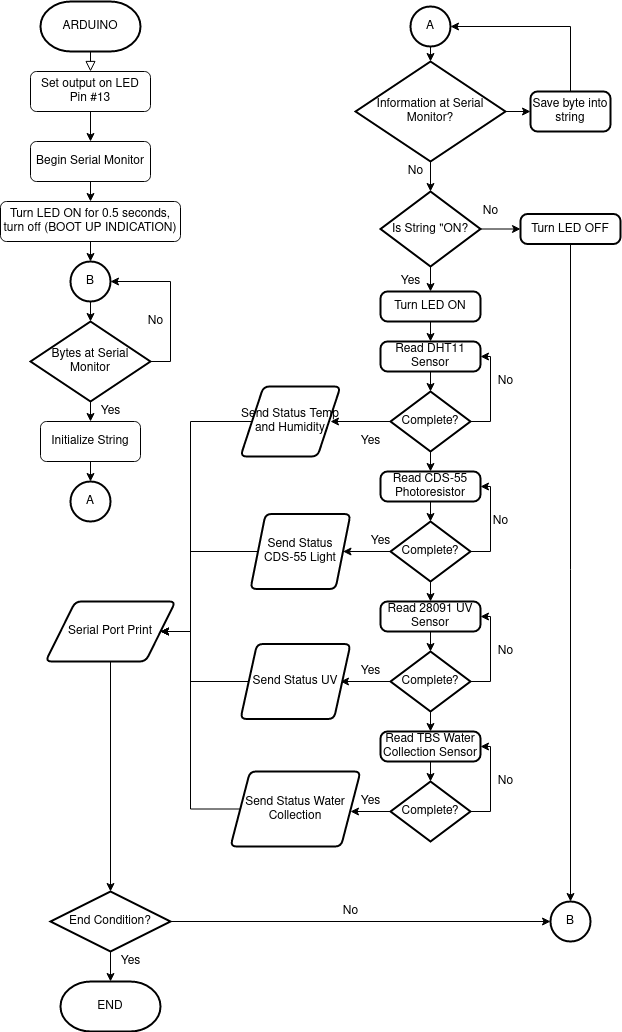

The diagram above was exported from draw.io. Its source (the exported page's mxGraphModel, read from the mxfile embedded in the PNG):
<mxGraphModel dx="1422" dy="696" grid="1" gridSize="10" guides="1" tooltips="1" connect="1" arrows="1" fold="1" page="1" pageScale="1" pageWidth="827" pageHeight="1169" math="0" shadow="0">
  <root>
    <mxCell id="0" />
    <mxCell id="1" parent="0" />
    <mxCell id="2" value="" style="rounded=0;html=1;jettySize=auto;orthogonalLoop=1;fontSize=11;endArrow=block;endFill=0;endSize=8;strokeWidth=1;shadow=0;labelBackgroundColor=none;edgeStyle=orthogonalEdgeStyle;" edge="1" parent="1">
      <mxGeometry relative="1" as="geometry">
        <mxPoint x="130" y="60" as="sourcePoint" />
        <mxPoint x="130" y="80" as="targetPoint" />
      </mxGeometry>
    </mxCell>
    <mxCell id="3" style="edgeStyle=orthogonalEdgeStyle;rounded=0;orthogonalLoop=1;jettySize=auto;html=1;exitX=0.5;exitY=1;exitDx=0;exitDy=0;" edge="1" source="4" parent="1">
      <mxGeometry relative="1" as="geometry">
        <mxPoint x="130" y="150" as="targetPoint" />
      </mxGeometry>
    </mxCell>
    <mxCell id="4" value="Set output on LED Pin #13" style="rounded=1;whiteSpace=wrap;html=1;fontSize=12;glass=0;strokeWidth=1;shadow=0;" vertex="1" parent="1">
      <mxGeometry x="70" y="80" width="120" height="40" as="geometry" />
    </mxCell>
    <mxCell id="5" style="edgeStyle=orthogonalEdgeStyle;rounded=0;orthogonalLoop=1;jettySize=auto;html=1;exitX=0.5;exitY=1;exitDx=0;exitDy=0;entryX=0.5;entryY=0;entryDx=0;entryDy=0;entryPerimeter=0;" edge="1" source="6" parent="1">
      <mxGeometry relative="1" as="geometry">
        <mxPoint x="130" y="270" as="targetPoint" />
      </mxGeometry>
    </mxCell>
    <mxCell id="6" value="Turn LED ON for 0.5 seconds, turn off (BOOT UP INDICATION)" style="rounded=1;whiteSpace=wrap;html=1;fontSize=12;glass=0;strokeWidth=1;shadow=0;" vertex="1" parent="1">
      <mxGeometry x="40" y="210" width="180" height="40" as="geometry" />
    </mxCell>
    <mxCell id="7" style="edgeStyle=orthogonalEdgeStyle;rounded=0;orthogonalLoop=1;jettySize=auto;html=1;exitX=0.5;exitY=1;exitDx=0;exitDy=0;" edge="1" source="8" parent="1">
      <mxGeometry relative="1" as="geometry">
        <mxPoint x="130" y="210" as="targetPoint" />
      </mxGeometry>
    </mxCell>
    <mxCell id="8" value="Begin Serial Monitor" style="rounded=1;whiteSpace=wrap;html=1;fontSize=12;glass=0;strokeWidth=1;shadow=0;" vertex="1" parent="1">
      <mxGeometry x="70" y="150" width="120" height="40" as="geometry" />
    </mxCell>
    <mxCell id="9" value="ARDUINO" style="strokeWidth=2;html=1;shape=mxgraph.flowchart.terminator;whiteSpace=wrap;" vertex="1" parent="1">
      <mxGeometry x="80" y="10" width="100" height="50" as="geometry" />
    </mxCell>
    <mxCell id="10" style="edgeStyle=orthogonalEdgeStyle;rounded=0;orthogonalLoop=1;jettySize=auto;html=1;exitX=0.5;exitY=1;exitDx=0;exitDy=0;exitPerimeter=0;" edge="1" source="11" parent="1">
      <mxGeometry relative="1" as="geometry">
        <mxPoint x="130" y="330" as="targetPoint" />
      </mxGeometry>
    </mxCell>
    <mxCell id="11" value="B" style="strokeWidth=2;html=1;shape=mxgraph.flowchart.start_2;whiteSpace=wrap;" vertex="1" parent="1">
      <mxGeometry x="110" y="270" width="40" height="40" as="geometry" />
    </mxCell>
    <mxCell id="12" style="edgeStyle=orthogonalEdgeStyle;rounded=0;orthogonalLoop=1;jettySize=auto;html=1;exitX=1;exitY=0.5;exitDx=0;exitDy=0;exitPerimeter=0;entryX=1;entryY=0.5;entryDx=0;entryDy=0;entryPerimeter=0;" edge="1" source="14" target="11" parent="1">
      <mxGeometry relative="1" as="geometry" />
    </mxCell>
    <mxCell id="13" style="edgeStyle=orthogonalEdgeStyle;rounded=0;orthogonalLoop=1;jettySize=auto;html=1;exitX=0.5;exitY=1;exitDx=0;exitDy=0;exitPerimeter=0;" edge="1" source="14" parent="1">
      <mxGeometry relative="1" as="geometry">
        <mxPoint x="130" y="430" as="targetPoint" />
      </mxGeometry>
    </mxCell>
    <mxCell id="14" value="Bytes at Serial Monitor" style="strokeWidth=2;html=1;shape=mxgraph.flowchart.decision;whiteSpace=wrap;" vertex="1" parent="1">
      <mxGeometry x="70" y="330" width="120" height="80" as="geometry" />
    </mxCell>
    <mxCell id="15" value="No" style="text;html=1;align=center;verticalAlign=middle;resizable=0;points=[];autosize=1;strokeColor=none;fillColor=none;" vertex="1" parent="1">
      <mxGeometry x="180" y="320" width="30" height="20" as="geometry" />
    </mxCell>
    <mxCell id="16" value="Yes" style="text;html=1;align=center;verticalAlign=middle;resizable=0;points=[];autosize=1;strokeColor=none;fillColor=none;" vertex="1" parent="1">
      <mxGeometry x="130" y="410" width="40" height="20" as="geometry" />
    </mxCell>
    <mxCell id="17" style="edgeStyle=orthogonalEdgeStyle;rounded=0;orthogonalLoop=1;jettySize=auto;html=1;exitX=0.5;exitY=1;exitDx=0;exitDy=0;entryX=0.5;entryY=0;entryDx=0;entryDy=0;entryPerimeter=0;" edge="1" source="18" target="19" parent="1">
      <mxGeometry relative="1" as="geometry" />
    </mxCell>
    <mxCell id="18" value="Initialize String" style="rounded=1;whiteSpace=wrap;html=1;fontSize=12;glass=0;strokeWidth=1;shadow=0;" vertex="1" parent="1">
      <mxGeometry x="80" y="430" width="100" height="40" as="geometry" />
    </mxCell>
    <mxCell id="19" value="A" style="strokeWidth=2;html=1;shape=mxgraph.flowchart.start_2;whiteSpace=wrap;" vertex="1" parent="1">
      <mxGeometry x="110" y="490" width="40" height="40" as="geometry" />
    </mxCell>
    <mxCell id="20" style="edgeStyle=orthogonalEdgeStyle;rounded=0;orthogonalLoop=1;jettySize=auto;html=1;exitX=0.5;exitY=1;exitDx=0;exitDy=0;exitPerimeter=0;" edge="1" source="21" parent="1">
      <mxGeometry relative="1" as="geometry">
        <mxPoint x="470" y="70" as="targetPoint" />
      </mxGeometry>
    </mxCell>
    <mxCell id="21" value="A" style="strokeWidth=2;html=1;shape=mxgraph.flowchart.start_2;whiteSpace=wrap;" vertex="1" parent="1">
      <mxGeometry x="450" y="15" width="40" height="40" as="geometry" />
    </mxCell>
    <mxCell id="22" style="edgeStyle=orthogonalEdgeStyle;rounded=0;orthogonalLoop=1;jettySize=auto;html=1;exitX=0.5;exitY=1;exitDx=0;exitDy=0;exitPerimeter=0;" edge="1" source="24" parent="1">
      <mxGeometry relative="1" as="geometry">
        <mxPoint x="470" y="200" as="targetPoint" />
      </mxGeometry>
    </mxCell>
    <mxCell id="23" style="edgeStyle=orthogonalEdgeStyle;rounded=0;orthogonalLoop=1;jettySize=auto;html=1;exitX=1;exitY=0.5;exitDx=0;exitDy=0;exitPerimeter=0;" edge="1" source="24" parent="1">
      <mxGeometry relative="1" as="geometry">
        <mxPoint x="570" y="120" as="targetPoint" />
      </mxGeometry>
    </mxCell>
    <mxCell id="24" value="Information at Serial Monitor?" style="strokeWidth=2;html=1;shape=mxgraph.flowchart.decision;whiteSpace=wrap;" vertex="1" parent="1">
      <mxGeometry x="395" y="70" width="150" height="100" as="geometry" />
    </mxCell>
    <mxCell id="25" value="No" style="text;html=1;align=center;verticalAlign=middle;resizable=0;points=[];autosize=1;strokeColor=none;fillColor=none;" vertex="1" parent="1">
      <mxGeometry x="440" y="170" width="30" height="20" as="geometry" />
    </mxCell>
    <mxCell id="26" style="edgeStyle=orthogonalEdgeStyle;rounded=0;orthogonalLoop=1;jettySize=auto;html=1;exitX=0.5;exitY=0;exitDx=0;exitDy=0;entryX=1;entryY=0.5;entryDx=0;entryDy=0;entryPerimeter=0;" edge="1" source="27" target="21" parent="1">
      <mxGeometry relative="1" as="geometry" />
    </mxCell>
    <mxCell id="27" value="Save byte into string" style="rounded=1;whiteSpace=wrap;html=1;absoluteArcSize=1;arcSize=14;strokeWidth=2;" vertex="1" parent="1">
      <mxGeometry x="570" y="100" width="80" height="40" as="geometry" />
    </mxCell>
    <mxCell id="28" style="edgeStyle=orthogonalEdgeStyle;rounded=0;orthogonalLoop=1;jettySize=auto;html=1;exitX=0.5;exitY=1;exitDx=0;exitDy=0;" edge="1" parent="1">
      <mxGeometry relative="1" as="geometry">
        <mxPoint x="470" y="350" as="targetPoint" />
        <mxPoint x="470" y="330" as="sourcePoint" />
      </mxGeometry>
    </mxCell>
    <mxCell id="29" style="edgeStyle=orthogonalEdgeStyle;rounded=0;orthogonalLoop=1;jettySize=auto;html=1;exitX=1;exitY=0.5;exitDx=0;exitDy=0;entryX=0;entryY=0.5;entryDx=0;entryDy=0;" edge="1" target="42" parent="1">
      <mxGeometry relative="1" as="geometry">
        <mxPoint x="520" y="237.5" as="sourcePoint" />
      </mxGeometry>
    </mxCell>
    <mxCell id="30" style="edgeStyle=orthogonalEdgeStyle;rounded=0;orthogonalLoop=1;jettySize=auto;html=1;exitX=0.5;exitY=1;exitDx=0;exitDy=0;" edge="1" source="31" parent="1">
      <mxGeometry relative="1" as="geometry">
        <mxPoint x="470" y="400" as="targetPoint" />
      </mxGeometry>
    </mxCell>
    <mxCell id="31" value="Read DHT11 Sensor" style="rounded=1;whiteSpace=wrap;html=1;absoluteArcSize=1;arcSize=14;strokeWidth=2;" vertex="1" parent="1">
      <mxGeometry x="420" y="350" width="100" height="30" as="geometry" />
    </mxCell>
    <mxCell id="32" style="edgeStyle=orthogonalEdgeStyle;rounded=0;orthogonalLoop=1;jettySize=auto;html=1;exitX=0;exitY=0.5;exitDx=0;exitDy=0;exitPerimeter=0;" edge="1" source="35" parent="1">
      <mxGeometry relative="1" as="geometry">
        <mxPoint x="370" y="430" as="targetPoint" />
      </mxGeometry>
    </mxCell>
    <mxCell id="33" style="edgeStyle=orthogonalEdgeStyle;rounded=0;orthogonalLoop=1;jettySize=auto;html=1;exitX=1;exitY=0.5;exitDx=0;exitDy=0;exitPerimeter=0;entryX=1;entryY=0.5;entryDx=0;entryDy=0;" edge="1" source="35" target="31" parent="1">
      <mxGeometry relative="1" as="geometry">
        <mxPoint x="560" y="430" as="targetPoint" />
      </mxGeometry>
    </mxCell>
    <mxCell id="34" style="edgeStyle=orthogonalEdgeStyle;rounded=0;orthogonalLoop=1;jettySize=auto;html=1;exitX=0.5;exitY=1;exitDx=0;exitDy=0;exitPerimeter=0;" edge="1" source="35" parent="1">
      <mxGeometry relative="1" as="geometry">
        <mxPoint x="470" y="480" as="targetPoint" />
      </mxGeometry>
    </mxCell>
    <mxCell id="35" value="Complete?" style="strokeWidth=2;html=1;shape=mxgraph.flowchart.decision;whiteSpace=wrap;" vertex="1" parent="1">
      <mxGeometry x="430" y="400" width="80" height="60" as="geometry" />
    </mxCell>
    <mxCell id="36" value="Yes" style="text;html=1;align=center;verticalAlign=middle;resizable=0;points=[];autosize=1;strokeColor=none;fillColor=none;" vertex="1" parent="1">
      <mxGeometry x="390" y="440" width="40" height="20" as="geometry" />
    </mxCell>
    <mxCell id="37" style="edgeStyle=orthogonalEdgeStyle;rounded=0;orthogonalLoop=1;jettySize=auto;html=1;exitX=0;exitY=0.5;exitDx=0;exitDy=0;entryX=1;entryY=0.5;entryDx=0;entryDy=0;" edge="1" source="38" target="79" parent="1">
      <mxGeometry relative="1" as="geometry">
        <Array as="points">
          <mxPoint x="230" y="430" />
          <mxPoint x="230" y="640" />
        </Array>
      </mxGeometry>
    </mxCell>
    <mxCell id="38" value="Send Status Temp and Humidity" style="shape=parallelogram;html=1;strokeWidth=2;perimeter=parallelogramPerimeter;whiteSpace=wrap;rounded=1;arcSize=12;size=0.23;" vertex="1" parent="1">
      <mxGeometry x="280" y="395" width="100" height="70" as="geometry" />
    </mxCell>
    <mxCell id="39" style="edgeStyle=orthogonalEdgeStyle;rounded=0;orthogonalLoop=1;jettySize=auto;html=1;exitX=0.5;exitY=1;exitDx=0;exitDy=0;" edge="1" source="38" target="38" parent="1">
      <mxGeometry relative="1" as="geometry" />
    </mxCell>
    <mxCell id="40" value="No" style="text;html=1;align=center;verticalAlign=middle;resizable=0;points=[];autosize=1;strokeColor=none;fillColor=none;" vertex="1" parent="1">
      <mxGeometry x="530" y="380" width="30" height="20" as="geometry" />
    </mxCell>
    <mxCell id="41" style="edgeStyle=orthogonalEdgeStyle;rounded=0;orthogonalLoop=1;jettySize=auto;html=1;exitX=0.5;exitY=1;exitDx=0;exitDy=0;entryX=0.5;entryY=0;entryDx=0;entryDy=0;entryPerimeter=0;" edge="1" source="42" target="77" parent="1">
      <mxGeometry relative="1" as="geometry">
        <mxPoint x="610" y="900" as="targetPoint" />
      </mxGeometry>
    </mxCell>
    <mxCell id="42" value="Turn LED OFF" style="rounded=1;whiteSpace=wrap;html=1;absoluteArcSize=1;arcSize=14;strokeWidth=2;" vertex="1" parent="1">
      <mxGeometry x="560" y="222.5" width="100" height="30" as="geometry" />
    </mxCell>
    <mxCell id="43" style="edgeStyle=orthogonalEdgeStyle;rounded=0;orthogonalLoop=1;jettySize=auto;html=1;exitX=0.5;exitY=1;exitDx=0;exitDy=0;exitPerimeter=0;" edge="1" source="44" parent="1">
      <mxGeometry relative="1" as="geometry">
        <mxPoint x="470" y="300" as="targetPoint" />
      </mxGeometry>
    </mxCell>
    <mxCell id="44" value="Is String &quot;ON?" style="strokeWidth=2;html=1;shape=mxgraph.flowchart.decision;whiteSpace=wrap;" vertex="1" parent="1">
      <mxGeometry x="420" y="200" width="100" height="75" as="geometry" />
    </mxCell>
    <mxCell id="45" value="Turn LED ON" style="rounded=1;whiteSpace=wrap;html=1;absoluteArcSize=1;arcSize=14;strokeWidth=2;" vertex="1" parent="1">
      <mxGeometry x="420" y="300" width="100" height="30" as="geometry" />
    </mxCell>
    <mxCell id="46" value="No" style="text;html=1;align=center;verticalAlign=middle;resizable=0;points=[];autosize=1;strokeColor=none;fillColor=none;" vertex="1" parent="1">
      <mxGeometry x="515" y="210" width="30" height="20" as="geometry" />
    </mxCell>
    <mxCell id="47" value="Yes" style="text;html=1;align=center;verticalAlign=middle;resizable=0;points=[];autosize=1;strokeColor=none;fillColor=none;" vertex="1" parent="1">
      <mxGeometry x="430" y="280" width="40" height="20" as="geometry" />
    </mxCell>
    <mxCell id="48" style="edgeStyle=orthogonalEdgeStyle;rounded=0;orthogonalLoop=1;jettySize=auto;html=1;exitX=0.5;exitY=1;exitDx=0;exitDy=0;" edge="1" source="49" parent="1">
      <mxGeometry relative="1" as="geometry">
        <mxPoint x="470" y="530" as="targetPoint" />
      </mxGeometry>
    </mxCell>
    <mxCell id="49" value="Read CDS-55 Photoresistor" style="rounded=1;whiteSpace=wrap;html=1;absoluteArcSize=1;arcSize=14;strokeWidth=2;" vertex="1" parent="1">
      <mxGeometry x="420" y="480" width="100" height="30" as="geometry" />
    </mxCell>
    <mxCell id="50" style="edgeStyle=orthogonalEdgeStyle;rounded=0;orthogonalLoop=1;jettySize=auto;html=1;exitX=1;exitY=0.5;exitDx=0;exitDy=0;exitPerimeter=0;entryX=1;entryY=0.5;entryDx=0;entryDy=0;" edge="1" source="53" target="49" parent="1">
      <mxGeometry relative="1" as="geometry" />
    </mxCell>
    <mxCell id="51" style="edgeStyle=orthogonalEdgeStyle;rounded=0;orthogonalLoop=1;jettySize=auto;html=1;exitX=0;exitY=0.5;exitDx=0;exitDy=0;exitPerimeter=0;entryX=1;entryY=0.5;entryDx=0;entryDy=0;" edge="1" source="53" target="57" parent="1">
      <mxGeometry relative="1" as="geometry">
        <mxPoint x="390" y="560" as="targetPoint" />
      </mxGeometry>
    </mxCell>
    <mxCell id="52" style="edgeStyle=orthogonalEdgeStyle;rounded=0;orthogonalLoop=1;jettySize=auto;html=1;exitX=0.5;exitY=1;exitDx=0;exitDy=0;exitPerimeter=0;" edge="1" source="53" parent="1">
      <mxGeometry relative="1" as="geometry">
        <mxPoint x="470" y="610" as="targetPoint" />
      </mxGeometry>
    </mxCell>
    <mxCell id="53" value="Complete?" style="strokeWidth=2;html=1;shape=mxgraph.flowchart.decision;whiteSpace=wrap;" vertex="1" parent="1">
      <mxGeometry x="430" y="530" width="80" height="60" as="geometry" />
    </mxCell>
    <mxCell id="54" value="No" style="text;html=1;align=center;verticalAlign=middle;resizable=0;points=[];autosize=1;strokeColor=none;fillColor=none;" vertex="1" parent="1">
      <mxGeometry x="525" y="520" width="30" height="20" as="geometry" />
    </mxCell>
    <mxCell id="55" value="Yes" style="text;html=1;align=center;verticalAlign=middle;resizable=0;points=[];autosize=1;strokeColor=none;fillColor=none;" vertex="1" parent="1">
      <mxGeometry x="400" y="540" width="40" height="20" as="geometry" />
    </mxCell>
    <mxCell id="56" style="edgeStyle=orthogonalEdgeStyle;rounded=0;orthogonalLoop=1;jettySize=auto;html=1;exitX=0;exitY=0.5;exitDx=0;exitDy=0;entryX=1;entryY=0.5;entryDx=0;entryDy=0;" edge="1" source="57" target="79" parent="1">
      <mxGeometry relative="1" as="geometry">
        <Array as="points">
          <mxPoint x="230" y="560" />
          <mxPoint x="230" y="640" />
        </Array>
      </mxGeometry>
    </mxCell>
    <mxCell id="57" value="Send Status CDS-55 Light" style="shape=parallelogram;html=1;strokeWidth=2;perimeter=parallelogramPerimeter;whiteSpace=wrap;rounded=1;arcSize=12;size=0.15000000000000002;" vertex="1" parent="1">
      <mxGeometry x="290" y="522.5" width="100" height="75" as="geometry" />
    </mxCell>
    <mxCell id="58" style="edgeStyle=orthogonalEdgeStyle;rounded=0;orthogonalLoop=1;jettySize=auto;html=1;exitX=0.5;exitY=1;exitDx=0;exitDy=0;" edge="1" source="59" parent="1">
      <mxGeometry relative="1" as="geometry">
        <mxPoint x="470" y="660" as="targetPoint" />
      </mxGeometry>
    </mxCell>
    <mxCell id="59" value="Read 28091 UV Sensor" style="rounded=1;whiteSpace=wrap;html=1;absoluteArcSize=1;arcSize=14;strokeWidth=2;" vertex="1" parent="1">
      <mxGeometry x="420" y="610" width="100" height="30" as="geometry" />
    </mxCell>
    <mxCell id="60" style="edgeStyle=orthogonalEdgeStyle;rounded=0;orthogonalLoop=1;jettySize=auto;html=1;exitX=1;exitY=0.5;exitDx=0;exitDy=0;exitPerimeter=0;entryX=1;entryY=0.5;entryDx=0;entryDy=0;" edge="1" source="63" target="59" parent="1">
      <mxGeometry relative="1" as="geometry" />
    </mxCell>
    <mxCell id="61" style="edgeStyle=orthogonalEdgeStyle;rounded=0;orthogonalLoop=1;jettySize=auto;html=1;exitX=0;exitY=0.5;exitDx=0;exitDy=0;exitPerimeter=0;" edge="1" source="63" parent="1">
      <mxGeometry relative="1" as="geometry">
        <mxPoint x="380" y="690" as="targetPoint" />
      </mxGeometry>
    </mxCell>
    <mxCell id="62" style="edgeStyle=orthogonalEdgeStyle;rounded=0;orthogonalLoop=1;jettySize=auto;html=1;exitX=0.5;exitY=1;exitDx=0;exitDy=0;exitPerimeter=0;" edge="1" source="63" parent="1">
      <mxGeometry relative="1" as="geometry">
        <mxPoint x="470" y="740" as="targetPoint" />
      </mxGeometry>
    </mxCell>
    <mxCell id="63" value="Complete?" style="strokeWidth=2;html=1;shape=mxgraph.flowchart.decision;whiteSpace=wrap;" vertex="1" parent="1">
      <mxGeometry x="430" y="660" width="80" height="60" as="geometry" />
    </mxCell>
    <mxCell id="64" value="No" style="text;html=1;align=center;verticalAlign=middle;resizable=0;points=[];autosize=1;strokeColor=none;fillColor=none;" vertex="1" parent="1">
      <mxGeometry x="530" y="650" width="30" height="20" as="geometry" />
    </mxCell>
    <mxCell id="65" value="Yes" style="text;html=1;align=center;verticalAlign=middle;resizable=0;points=[];autosize=1;strokeColor=none;fillColor=none;" vertex="1" parent="1">
      <mxGeometry x="390" y="670" width="40" height="20" as="geometry" />
    </mxCell>
    <mxCell id="66" style="edgeStyle=orthogonalEdgeStyle;rounded=0;orthogonalLoop=1;jettySize=auto;html=1;exitX=0;exitY=0.5;exitDx=0;exitDy=0;" edge="1" source="67" target="79" parent="1">
      <mxGeometry relative="1" as="geometry">
        <Array as="points">
          <mxPoint x="230" y="690" />
          <mxPoint x="230" y="640" />
        </Array>
      </mxGeometry>
    </mxCell>
    <mxCell id="67" value="Send Status UV" style="shape=parallelogram;html=1;strokeWidth=2;perimeter=parallelogramPerimeter;whiteSpace=wrap;rounded=1;arcSize=12;size=0.15000000000000002;" vertex="1" parent="1">
      <mxGeometry x="280" y="652.5" width="110" height="75" as="geometry" />
    </mxCell>
    <mxCell id="68" style="edgeStyle=orthogonalEdgeStyle;rounded=0;orthogonalLoop=1;jettySize=auto;html=1;exitX=0.5;exitY=1;exitDx=0;exitDy=0;" edge="1" source="69" parent="1">
      <mxGeometry relative="1" as="geometry">
        <mxPoint x="470" y="790" as="targetPoint" />
      </mxGeometry>
    </mxCell>
    <mxCell id="69" value="Read TBS Water Collection Sensor" style="rounded=1;whiteSpace=wrap;html=1;absoluteArcSize=1;arcSize=14;strokeWidth=2;" vertex="1" parent="1">
      <mxGeometry x="420" y="740" width="100" height="30" as="geometry" />
    </mxCell>
    <mxCell id="70" style="edgeStyle=orthogonalEdgeStyle;rounded=0;orthogonalLoop=1;jettySize=auto;html=1;exitX=1;exitY=0.5;exitDx=0;exitDy=0;exitPerimeter=0;entryX=1;entryY=0.5;entryDx=0;entryDy=0;" edge="1" source="72" target="69" parent="1">
      <mxGeometry relative="1" as="geometry" />
    </mxCell>
    <mxCell id="71" style="edgeStyle=orthogonalEdgeStyle;rounded=0;orthogonalLoop=1;jettySize=auto;html=1;exitX=0;exitY=0.5;exitDx=0;exitDy=0;exitPerimeter=0;" edge="1" source="72" parent="1">
      <mxGeometry relative="1" as="geometry">
        <mxPoint x="390" y="820" as="targetPoint" />
      </mxGeometry>
    </mxCell>
    <mxCell id="72" value="Complete?" style="strokeWidth=2;html=1;shape=mxgraph.flowchart.decision;whiteSpace=wrap;" vertex="1" parent="1">
      <mxGeometry x="430" y="790" width="80" height="60" as="geometry" />
    </mxCell>
    <mxCell id="73" value="No" style="text;html=1;align=center;verticalAlign=middle;resizable=0;points=[];autosize=1;strokeColor=none;fillColor=none;" vertex="1" parent="1">
      <mxGeometry x="530" y="780" width="30" height="20" as="geometry" />
    </mxCell>
    <mxCell id="74" value="Yes" style="text;html=1;align=center;verticalAlign=middle;resizable=0;points=[];autosize=1;strokeColor=none;fillColor=none;" vertex="1" parent="1">
      <mxGeometry x="390" y="800" width="40" height="20" as="geometry" />
    </mxCell>
    <mxCell id="75" style="edgeStyle=orthogonalEdgeStyle;rounded=0;orthogonalLoop=1;jettySize=auto;html=1;exitX=0;exitY=0.5;exitDx=0;exitDy=0;entryX=1;entryY=0.5;entryDx=0;entryDy=0;" edge="1" source="76" target="79" parent="1">
      <mxGeometry relative="1" as="geometry">
        <Array as="points">
          <mxPoint x="230" y="818" />
          <mxPoint x="230" y="640" />
        </Array>
      </mxGeometry>
    </mxCell>
    <mxCell id="76" value="Send Status Water Collection" style="shape=parallelogram;html=1;strokeWidth=2;perimeter=parallelogramPerimeter;whiteSpace=wrap;rounded=1;arcSize=12;size=0.15000000000000002;" vertex="1" parent="1">
      <mxGeometry x="270" y="780" width="130" height="75" as="geometry" />
    </mxCell>
    <mxCell id="77" value="B" style="strokeWidth=2;html=1;shape=mxgraph.flowchart.start_2;whiteSpace=wrap;" vertex="1" parent="1">
      <mxGeometry x="590" y="910" width="40" height="40" as="geometry" />
    </mxCell>
    <mxCell id="78" style="edgeStyle=orthogonalEdgeStyle;rounded=0;orthogonalLoop=1;jettySize=auto;html=1;exitX=0.5;exitY=1;exitDx=0;exitDy=0;" edge="1" source="79" parent="1">
      <mxGeometry relative="1" as="geometry">
        <mxPoint x="150" y="900" as="targetPoint" />
      </mxGeometry>
    </mxCell>
    <mxCell id="79" value="Serial Port Print" style="shape=parallelogram;html=1;strokeWidth=2;perimeter=parallelogramPerimeter;whiteSpace=wrap;rounded=1;arcSize=12;size=0.23;" vertex="1" parent="1">
      <mxGeometry x="85" y="610" width="130" height="60" as="geometry" />
    </mxCell>
    <mxCell id="80" style="edgeStyle=orthogonalEdgeStyle;rounded=0;orthogonalLoop=1;jettySize=auto;html=1;exitX=1;exitY=0.5;exitDx=0;exitDy=0;exitPerimeter=0;entryX=0;entryY=0.5;entryDx=0;entryDy=0;entryPerimeter=0;" edge="1" source="82" target="77" parent="1">
      <mxGeometry relative="1" as="geometry">
        <mxPoint x="570" y="930" as="targetPoint" />
      </mxGeometry>
    </mxCell>
    <mxCell id="81" style="edgeStyle=orthogonalEdgeStyle;rounded=0;orthogonalLoop=1;jettySize=auto;html=1;exitX=0.5;exitY=1;exitDx=0;exitDy=0;exitPerimeter=0;" edge="1" source="82" parent="1">
      <mxGeometry relative="1" as="geometry">
        <mxPoint x="150" y="990" as="targetPoint" />
      </mxGeometry>
    </mxCell>
    <mxCell id="82" value="End Condition?" style="strokeWidth=2;html=1;shape=mxgraph.flowchart.decision;whiteSpace=wrap;" vertex="1" parent="1">
      <mxGeometry x="90" y="900" width="120" height="60" as="geometry" />
    </mxCell>
    <mxCell id="83" value="No" style="text;html=1;align=center;verticalAlign=middle;resizable=0;points=[];autosize=1;strokeColor=none;fillColor=none;" vertex="1" parent="1">
      <mxGeometry x="375" y="910" width="30" height="20" as="geometry" />
    </mxCell>
    <mxCell id="84" value="Yes" style="text;html=1;align=center;verticalAlign=middle;resizable=0;points=[];autosize=1;strokeColor=none;fillColor=none;" vertex="1" parent="1">
      <mxGeometry x="150" y="960" width="40" height="20" as="geometry" />
    </mxCell>
    <mxCell id="85" value="END" style="strokeWidth=2;html=1;shape=mxgraph.flowchart.terminator;whiteSpace=wrap;" vertex="1" parent="1">
      <mxGeometry x="100" y="990" width="100" height="50" as="geometry" />
    </mxCell>
  </root>
</mxGraphModel>